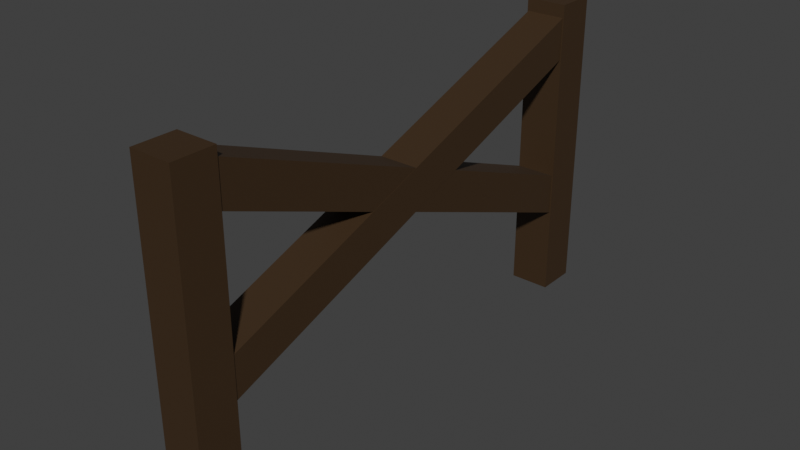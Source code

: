 # Source: fence1.blend  (saved by Blender 5.2.44; exported with 4.5.12 LTS)
import bpy
from mathutils import Matrix  # noqa: F401  (used for matrix-valued properties, if any)

bpy.ops.wm.read_factory_settings(use_empty=True)
scene = bpy.context.scene
scene.name = 'Scene'

# ---- collections
col_collection = bpy.data.collections.new('Collection'); scene.collection.children.link(col_collection)

# ---- materials (node trees are filled in below, after node groups)
mat_wood = bpy.data.materials.new('wood')

# ---- material node trees
mat_wood.use_nodes = True; mat_wood.node_tree.nodes.clear()
_N = mat_wood.node_tree.nodes; _L = mat_wood.node_tree.links
n0 = _N.new('ShaderNodeBsdfPrincipled'); n0.name = 'Principled BSDF'; n0.location = (-200, 100)
n0.inputs[0].default_value = (0.04006, 0.01737, 0.002731, 1.0)
n0.inputs[2].default_value = 0.6492
n0.inputs[10].default_value = 0.005
n1 = _N.new('ShaderNodeOutputMaterial'); n1.name = 'Material Output'; n1.location = (200, 100)
_L.new(n0.outputs[0], n1.inputs[0])
n1.is_active_output = True

# ---- world
world_world = bpy.data.worlds.new('World'); scene.world = world_world
world_world.use_nodes = True; world_world.node_tree.nodes.clear()
_N = world_world.node_tree.nodes; _L = world_world.node_tree.links
n0 = _N.new('ShaderNodeOutputWorld'); n0.name = 'World Output'; n0.location = (200, 100)
n1 = _N.new('ShaderNodeBackground'); n1.name = 'Background'; n1.location = (-200, 100)
n1.inputs[0].default_value = (0.05088, 0.05088, 0.05088, 1.0)
_L.new(n1.outputs[0], n0.inputs[0])
n0.is_active_output = True
world_world.color = (0.05088, 0.05088, 0.05088)
world_world.sun_shadow_jitter_overblur = 0.0

# ---- meshes
me_cube_001 = bpy.data.meshes.new('Cube.001')
me_cube_001.from_pydata([(-1.0, -1.0, -1.0), (-1.0, -1.0, 1.0), (-1.0, 1.0, -1.0), (-1.0, 1.0, 1.0), (1.0, -1.0, -1.0), (1.0, -1.0, 1.0), (1.0, 1.0, -1.0), (1.0, 1.0, 1.0)], [], [(0, 1, 3, 2), (2, 3, 7, 6), (6, 7, 5, 4), (4, 5, 1, 0), (2, 6, 4, 0), (7, 3, 1, 5)])
_uv = me_cube_001.uv_layers.new(name='UVMap')
_uv.uv.foreach_set('vector', [0.375, 0.0, 0.625, 0.0, 0.625, 0.25, 0.375, 0.25, 0.375, 0.25, 0.625, 0.25, 0.625, 0.5, 0.375, 0.5, 0.375, 0.5, 0.625, 0.5, 0.625, 0.75, 0.375, 0.75, 0.375, 0.75, 0.625, 0.75, 0.625, 1.0, 0.375, 1.0, 0.125, 0.5, 0.375, 0.5, 0.375, 0.75, 0.125, 0.75, 0.625, 0.5, 0.875, 0.5, 0.875, 0.75, 0.625, 0.75])
me_cube_001.materials.append(mat_wood)
me_cube_001.update()
me_cube_002 = bpy.data.meshes.new('Cube.002')
me_cube_002.from_pydata([(-1.0, -1.0, -1.0), (-1.0, -1.0, 1.0), (-1.0, 1.0, -1.0), (-1.0, 1.0, 1.0), (1.0, -1.0, -1.0), (1.0, -1.0, 1.0), (1.0, 1.0, -1.0), (1.0, 1.0, 1.0)], [], [(0, 1, 3, 2), (2, 3, 7, 6), (6, 7, 5, 4), (4, 5, 1, 0), (2, 6, 4, 0), (7, 3, 1, 5)])
_uv = me_cube_002.uv_layers.new(name='UVMap')
_uv.uv.foreach_set('vector', [0.375, 0.0, 0.625, 0.0, 0.625, 0.25, 0.375, 0.25, 0.375, 0.25, 0.625, 0.25, 0.625, 0.5, 0.375, 0.5, 0.375, 0.5, 0.625, 0.5, 0.625, 0.75, 0.375, 0.75, 0.375, 0.75, 0.625, 0.75, 0.625, 1.0, 0.375, 1.0, 0.125, 0.5, 0.375, 0.5, 0.375, 0.75, 0.125, 0.75, 0.625, 0.5, 0.875, 0.5, 0.875, 0.75, 0.625, 0.75])
me_cube_002.materials.append(mat_wood)
me_cube_002.update()
me_cube_003 = bpy.data.meshes.new('Cube.003')
me_cube_003.from_pydata([(-1.0, -1.0, -1.0), (-1.0, -1.0, 1.0), (-1.0, 1.0, -1.0), (-1.0, 1.0, 1.0), (1.0, -1.0, -1.0), (1.0, -1.0, 1.0), (1.0, 1.0, -1.0), (1.0, 1.0, 1.0)], [], [(0, 1, 3, 2), (2, 3, 7, 6), (6, 7, 5, 4), (4, 5, 1, 0), (2, 6, 4, 0), (7, 3, 1, 5)])
_uv = me_cube_003.uv_layers.new(name='UVMap')
_uv.uv.foreach_set('vector', [0.375, 0.0, 0.625, 0.0, 0.625, 0.25, 0.375, 0.25, 0.375, 0.25, 0.625, 0.25, 0.625, 0.5, 0.375, 0.5, 0.375, 0.5, 0.625, 0.5, 0.625, 0.75, 0.375, 0.75, 0.375, 0.75, 0.625, 0.75, 0.625, 1.0, 0.375, 1.0, 0.125, 0.5, 0.375, 0.5, 0.375, 0.75, 0.125, 0.75, 0.625, 0.5, 0.875, 0.5, 0.875, 0.75, 0.625, 0.75])
me_cube_003.materials.append(mat_wood)
me_cube_003.update()
me_cube_004 = bpy.data.meshes.new('Cube.004')
me_cube_004.from_pydata([(-1.0, -1.0, -1.0), (-1.0, -1.0, 1.0), (-1.0, 1.0, -1.0), (-1.0, 1.0, 1.0), (1.0, -1.0, -1.0), (1.0, -1.0, 1.0), (1.0, 1.0, -1.0), (1.0, 1.0, 1.0)], [], [(0, 1, 3, 2), (2, 3, 7, 6), (6, 7, 5, 4), (4, 5, 1, 0), (2, 6, 4, 0), (7, 3, 1, 5)])
_uv = me_cube_004.uv_layers.new(name='UVMap')
_uv.uv.foreach_set('vector', [0.375, 0.0, 0.625, 0.0, 0.625, 0.25, 0.375, 0.25, 0.375, 0.25, 0.625, 0.25, 0.625, 0.5, 0.375, 0.5, 0.375, 0.5, 0.625, 0.5, 0.625, 0.75, 0.375, 0.75, 0.375, 0.75, 0.625, 0.75, 0.625, 1.0, 0.375, 1.0, 0.125, 0.5, 0.375, 0.5, 0.375, 0.75, 0.125, 0.75, 0.625, 0.5, 0.875, 0.5, 0.875, 0.75, 0.625, 0.75])
me_cube_004.materials.append(mat_wood)
me_cube_004.update()

# ---- objects
ob_cube = bpy.data.objects.new('Cube', me_cube_001)
ob_cube_001 = bpy.data.objects.new('Cube.001', me_cube_002)
ob_cube_002 = bpy.data.objects.new('Cube.002', me_cube_003)
ob_cube_003 = bpy.data.objects.new('Cube.003', me_cube_004)

# ---- transforms, parenting, visibility, modifiers, constraints
ob_cube.location = (0.0, 0.0, 0.614)
ob_cube.scale = (0.1699, 0.1699, 1.275)
ob_cube_001.location = (0.0, 3.948, 0.614)
ob_cube_001.scale = (0.1699, 0.1699, 1.275)
ob_cube_002.location = (0.0, 1.959, 0.9494)
ob_cube_002.rotation_euler = (-1.222, -0.0, 0.0)
ob_cube_002.scale = (0.1613, 0.1613, 2.134)
ob_cube_003.location = (0.0, 1.959, 0.9494)
ob_cube_003.rotation_euler = (-1.938, -0.0, 0.0)
ob_cube_003.scale = (0.1596, 0.1613, 2.134)

# ---- collection membership
col_collection.objects.link(ob_cube)
col_collection.objects.link(ob_cube_001)
col_collection.objects.link(ob_cube_002)
col_collection.objects.link(ob_cube_003)

# ---- scene / render settings (as saved in the file)
scene.frame_start = 1; scene.frame_end = 250; scene.frame_set(1)
scene.render.engine = 'BLENDER_EEVEE_NEXT'
scene.render.bake_bias = 0.0
scene.render.bake_samples = 0
scene.render.compositor_device = 'GPU'
scene.eevee.use_volume_custom_range = False
scene.eevee.fast_gi_thickness_near = 0.1
scene.eevee.fast_gi_thickness_far = 0.0
scene.eevee.ray_tracing_options.screen_trace_thickness = 0.1
scene.view_settings.view_transform = 'Standard'
bpy.context.view_layer.update()

# ---- added for rendering (the .blend has no active camera and no usable light): camera, sun
cam_auto = bpy.data.cameras.new('AutoCamera')
cam_auto.lens = 50.0
cam_auto.sensor_width = 36.0
cam_auto.clip_end = 1000.0
ob_auto_camera = bpy.data.objects.new('AutoCamera', cam_auto)
scene.collection.objects.link(ob_auto_camera)
ob_auto_camera.location = (4.62652, -3.57763, 4.31524)
ob_auto_camera.rotation_euler = (1.09748, -7.21219e-08, 0.694738)
scene.camera = ob_auto_camera
light_auto_sun = bpy.data.lights.new('AutoSun', 'SUN')
light_auto_sun.energy = 3.0
light_auto_sun.angle = 0.0523599
ob_auto_sun = bpy.data.objects.new('AutoSun', light_auto_sun)
scene.collection.objects.link(ob_auto_sun)
ob_auto_sun.rotation_euler = (0.872665, 0.174533, 0.523599)
bpy.context.view_layer.update()
